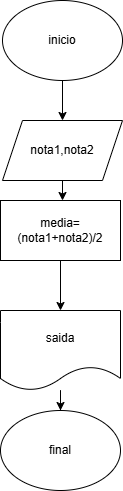

The diagram above was exported from draw.io. Its source (the exported page's mxGraphModel, read from the mxfile embedded in the PNG):
<mxGraphModel dx="880" dy="468" grid="1" gridSize="10" guides="1" tooltips="1" connect="1" arrows="1" fold="1" page="1" pageScale="1" pageWidth="827" pageHeight="1169" math="0" shadow="0">
  <root>
    <mxCell id="0" />
    <mxCell id="1" parent="0" />
    <mxCell id="nzxrWeLcxFKnrBNEllZa-6" value="" style="edgeStyle=orthogonalEdgeStyle;rounded=0;orthogonalLoop=1;jettySize=auto;html=1;" edge="1" parent="1" source="nzxrWeLcxFKnrBNEllZa-1" target="nzxrWeLcxFKnrBNEllZa-4">
      <mxGeometry relative="1" as="geometry" />
    </mxCell>
    <mxCell id="nzxrWeLcxFKnrBNEllZa-1" value="inicio" style="ellipse;whiteSpace=wrap;html=1;" vertex="1" parent="1">
      <mxGeometry x="354" y="40" width="120" height="80" as="geometry" />
    </mxCell>
    <mxCell id="nzxrWeLcxFKnrBNEllZa-11" value="" style="edgeStyle=orthogonalEdgeStyle;rounded=0;orthogonalLoop=1;jettySize=auto;html=1;" edge="1" parent="1" target="nzxrWeLcxFKnrBNEllZa-10">
      <mxGeometry relative="1" as="geometry">
        <mxPoint x="414" y="300" as="sourcePoint" />
      </mxGeometry>
    </mxCell>
    <mxCell id="nzxrWeLcxFKnrBNEllZa-9" value="" style="edgeStyle=orthogonalEdgeStyle;rounded=0;orthogonalLoop=1;jettySize=auto;html=1;" edge="1" parent="1" source="nzxrWeLcxFKnrBNEllZa-4">
      <mxGeometry relative="1" as="geometry">
        <mxPoint x="414" y="240" as="targetPoint" />
      </mxGeometry>
    </mxCell>
    <mxCell id="nzxrWeLcxFKnrBNEllZa-4" value="nota1,nota2" style="shape=parallelogram;perimeter=parallelogramPerimeter;whiteSpace=wrap;html=1;fixedSize=1;" vertex="1" parent="1">
      <mxGeometry x="354" y="160" width="120" height="60" as="geometry" />
    </mxCell>
    <mxCell id="nzxrWeLcxFKnrBNEllZa-15" value="" style="edgeStyle=orthogonalEdgeStyle;rounded=0;orthogonalLoop=1;jettySize=auto;html=1;" edge="1" parent="1" source="nzxrWeLcxFKnrBNEllZa-10" target="nzxrWeLcxFKnrBNEllZa-14">
      <mxGeometry relative="1" as="geometry" />
    </mxCell>
    <mxCell id="nzxrWeLcxFKnrBNEllZa-10" value="media=(nota1+nota2)/2" style="whiteSpace=wrap;html=1;" vertex="1" parent="1">
      <mxGeometry x="352" y="240" width="120" height="60" as="geometry" />
    </mxCell>
    <mxCell id="nzxrWeLcxFKnrBNEllZa-17" value="" style="edgeStyle=orthogonalEdgeStyle;rounded=0;orthogonalLoop=1;jettySize=auto;html=1;" edge="1" parent="1" source="nzxrWeLcxFKnrBNEllZa-14" target="nzxrWeLcxFKnrBNEllZa-16">
      <mxGeometry relative="1" as="geometry" />
    </mxCell>
    <mxCell id="nzxrWeLcxFKnrBNEllZa-14" value="saida" style="shape=document;whiteSpace=wrap;html=1;boundedLbl=1;" vertex="1" parent="1">
      <mxGeometry x="352" y="350" width="120" height="80" as="geometry" />
    </mxCell>
    <mxCell id="nzxrWeLcxFKnrBNEllZa-16" value="final" style="ellipse;whiteSpace=wrap;html=1;" vertex="1" parent="1">
      <mxGeometry x="352" y="450" width="120" height="80" as="geometry" />
    </mxCell>
  </root>
</mxGraphModel>